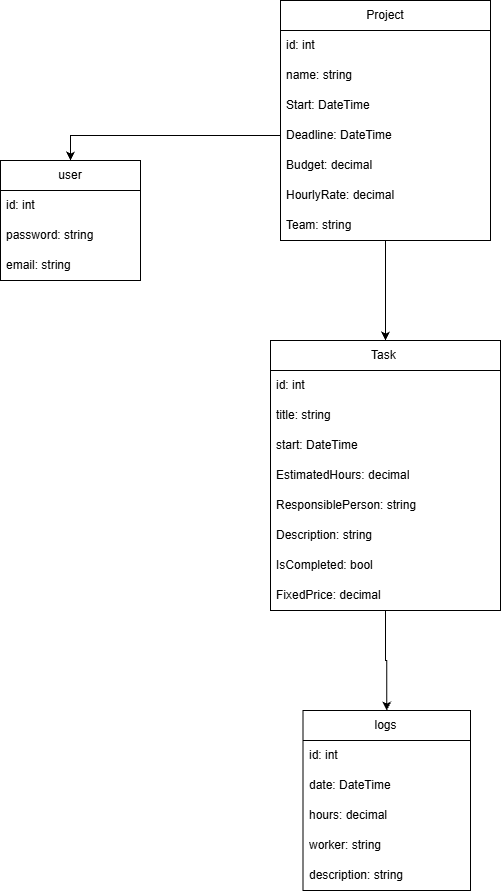

The diagram above was exported from draw.io. Its source (the exported page's mxGraphModel, read from the mxfile embedded in the PNG):
<mxGraphModel dx="1187" dy="657" grid="1" gridSize="10" guides="1" tooltips="1" connect="1" arrows="1" fold="1" page="1" pageScale="1" pageWidth="850" pageHeight="1100" math="0" shadow="0">
  <root>
    <mxCell id="0" />
    <mxCell id="1" parent="0" />
    <mxCell id="mWsPcJ-oSIOhakqfA4fu-11" edge="1" parent="1" source="mWsPcJ-oSIOhakqfA4fu-2" style="edgeStyle=orthogonalEdgeStyle;rounded=0;orthogonalLoop=1;jettySize=auto;html=1;" target="mWsPcJ-oSIOhakqfA4fu-24" value="">
      <mxGeometry relative="1" as="geometry">
        <Array as="points" />
        <mxPoint x="440" y="420" as="targetPoint" />
      </mxGeometry>
    </mxCell>
    <mxCell id="mWsPcJ-oSIOhakqfA4fu-2" parent="1" style="swimlane;fontStyle=0;childLayout=stackLayout;horizontal=1;startSize=30;horizontalStack=0;resizeParent=1;resizeParentMax=0;resizeLast=0;collapsible=1;marginBottom=0;whiteSpace=wrap;html=1;" value="Project" vertex="1">
      <mxGeometry height="240" width="210" x="320" y="60" as="geometry" />
    </mxCell>
    <mxCell id="mWsPcJ-oSIOhakqfA4fu-3" parent="mWsPcJ-oSIOhakqfA4fu-2" style="text;strokeColor=none;fillColor=none;align=left;verticalAlign=middle;spacingLeft=4;spacingRight=4;overflow=hidden;points=[[0,0.5],[1,0.5]];portConstraint=eastwest;rotatable=0;whiteSpace=wrap;html=1;" value="id: int&lt;span style=&quot;white-space: pre;&quot;&gt;&#09;&lt;/span&gt;" vertex="1">
      <mxGeometry height="30" width="210" y="30" as="geometry" />
    </mxCell>
    <mxCell id="mWsPcJ-oSIOhakqfA4fu-4" parent="mWsPcJ-oSIOhakqfA4fu-2" style="text;strokeColor=none;fillColor=none;align=left;verticalAlign=middle;spacingLeft=4;spacingRight=4;overflow=hidden;points=[[0,0.5],[1,0.5]];portConstraint=eastwest;rotatable=0;whiteSpace=wrap;html=1;" value="name: string" vertex="1">
      <mxGeometry height="30" width="210" y="60" as="geometry" />
    </mxCell>
    <mxCell id="mWsPcJ-oSIOhakqfA4fu-5" parent="mWsPcJ-oSIOhakqfA4fu-2" style="text;strokeColor=none;fillColor=none;align=left;verticalAlign=middle;spacingLeft=4;spacingRight=4;overflow=hidden;points=[[0,0.5],[1,0.5]];portConstraint=eastwest;rotatable=0;whiteSpace=wrap;html=1;" value="Start: DateTime" vertex="1">
      <mxGeometry height="30" width="210" y="90" as="geometry" />
    </mxCell>
    <mxCell id="mWsPcJ-oSIOhakqfA4fu-20" parent="mWsPcJ-oSIOhakqfA4fu-2" style="text;strokeColor=none;fillColor=none;align=left;verticalAlign=middle;spacingLeft=4;spacingRight=4;overflow=hidden;points=[[0,0.5],[1,0.5]];portConstraint=eastwest;rotatable=0;whiteSpace=wrap;html=1;" value="Deadline: DateTime" vertex="1">
      <mxGeometry height="30" width="210" y="120" as="geometry" />
    </mxCell>
    <mxCell id="mWsPcJ-oSIOhakqfA4fu-21" parent="mWsPcJ-oSIOhakqfA4fu-2" style="text;strokeColor=none;fillColor=none;align=left;verticalAlign=middle;spacingLeft=4;spacingRight=4;overflow=hidden;points=[[0,0.5],[1,0.5]];portConstraint=eastwest;rotatable=0;whiteSpace=wrap;html=1;" value="Budget: decimal&amp;nbsp;" vertex="1">
      <mxGeometry height="30" width="210" y="150" as="geometry" />
    </mxCell>
    <mxCell id="mWsPcJ-oSIOhakqfA4fu-22" parent="mWsPcJ-oSIOhakqfA4fu-2" style="text;strokeColor=none;fillColor=none;align=left;verticalAlign=middle;spacingLeft=4;spacingRight=4;overflow=hidden;points=[[0,0.5],[1,0.5]];portConstraint=eastwest;rotatable=0;whiteSpace=wrap;html=1;" value="HourlyRate: decimal" vertex="1">
      <mxGeometry height="30" width="210" y="180" as="geometry" />
    </mxCell>
    <mxCell id="mWsPcJ-oSIOhakqfA4fu-23" parent="mWsPcJ-oSIOhakqfA4fu-2" style="text;strokeColor=none;fillColor=none;align=left;verticalAlign=middle;spacingLeft=4;spacingRight=4;overflow=hidden;points=[[0,0.5],[1,0.5]];portConstraint=eastwest;rotatable=0;whiteSpace=wrap;html=1;" value="Team: string" vertex="1">
      <mxGeometry height="30" width="210" y="210" as="geometry" />
    </mxCell>
    <mxCell id="mWsPcJ-oSIOhakqfA4fu-40" edge="1" parent="1" source="mWsPcJ-oSIOhakqfA4fu-24" style="edgeStyle=orthogonalEdgeStyle;rounded=0;orthogonalLoop=1;jettySize=auto;html=1;entryX=0.5;entryY=0;entryDx=0;entryDy=0;" target="mWsPcJ-oSIOhakqfA4fu-33" value="">
      <mxGeometry relative="1" as="geometry" />
    </mxCell>
    <mxCell id="mWsPcJ-oSIOhakqfA4fu-24" parent="1" style="swimlane;fontStyle=0;childLayout=stackLayout;horizontal=1;startSize=30;horizontalStack=0;resizeParent=1;resizeParentMax=0;resizeLast=0;collapsible=1;marginBottom=0;whiteSpace=wrap;html=1;" value="Task&amp;nbsp;" vertex="1">
      <mxGeometry height="270" width="230" x="310" y="400" as="geometry" />
    </mxCell>
    <mxCell id="mWsPcJ-oSIOhakqfA4fu-25" parent="mWsPcJ-oSIOhakqfA4fu-24" style="text;strokeColor=none;fillColor=none;align=left;verticalAlign=middle;spacingLeft=4;spacingRight=4;overflow=hidden;points=[[0,0.5],[1,0.5]];portConstraint=eastwest;rotatable=0;whiteSpace=wrap;html=1;" value="id: int" vertex="1">
      <mxGeometry height="30" width="230" y="30" as="geometry" />
    </mxCell>
    <mxCell id="mWsPcJ-oSIOhakqfA4fu-26" parent="mWsPcJ-oSIOhakqfA4fu-24" style="text;strokeColor=none;fillColor=none;align=left;verticalAlign=middle;spacingLeft=4;spacingRight=4;overflow=hidden;points=[[0,0.5],[1,0.5]];portConstraint=eastwest;rotatable=0;whiteSpace=wrap;html=1;" value="title: string" vertex="1">
      <mxGeometry height="30" width="230" y="60" as="geometry" />
    </mxCell>
    <mxCell id="mWsPcJ-oSIOhakqfA4fu-27" parent="mWsPcJ-oSIOhakqfA4fu-24" style="text;strokeColor=none;fillColor=none;align=left;verticalAlign=middle;spacingLeft=4;spacingRight=4;overflow=hidden;points=[[0,0.5],[1,0.5]];portConstraint=eastwest;rotatable=0;whiteSpace=wrap;html=1;" value="start: DateTime" vertex="1">
      <mxGeometry height="30" width="230" y="90" as="geometry" />
    </mxCell>
    <mxCell id="mWsPcJ-oSIOhakqfA4fu-28" parent="mWsPcJ-oSIOhakqfA4fu-24" style="text;strokeColor=none;fillColor=none;align=left;verticalAlign=middle;spacingLeft=4;spacingRight=4;overflow=hidden;points=[[0,0.5],[1,0.5]];portConstraint=eastwest;rotatable=0;whiteSpace=wrap;html=1;" value="EstimatedHours: decimal" vertex="1">
      <mxGeometry height="30" width="230" y="120" as="geometry" />
    </mxCell>
    <mxCell id="mWsPcJ-oSIOhakqfA4fu-29" parent="mWsPcJ-oSIOhakqfA4fu-24" style="text;strokeColor=none;fillColor=none;align=left;verticalAlign=middle;spacingLeft=4;spacingRight=4;overflow=hidden;points=[[0,0.5],[1,0.5]];portConstraint=eastwest;rotatable=0;whiteSpace=wrap;html=1;" value="ResponsiblePerson: string" vertex="1">
      <mxGeometry height="30" width="230" y="150" as="geometry" />
    </mxCell>
    <mxCell id="mWsPcJ-oSIOhakqfA4fu-30" parent="mWsPcJ-oSIOhakqfA4fu-24" style="text;strokeColor=none;fillColor=none;align=left;verticalAlign=middle;spacingLeft=4;spacingRight=4;overflow=hidden;points=[[0,0.5],[1,0.5]];portConstraint=eastwest;rotatable=0;whiteSpace=wrap;html=1;" value="Description: string" vertex="1">
      <mxGeometry height="30" width="230" y="180" as="geometry" />
    </mxCell>
    <mxCell id="mWsPcJ-oSIOhakqfA4fu-31" parent="mWsPcJ-oSIOhakqfA4fu-24" style="text;strokeColor=none;fillColor=none;align=left;verticalAlign=middle;spacingLeft=4;spacingRight=4;overflow=hidden;points=[[0,0.5],[1,0.5]];portConstraint=eastwest;rotatable=0;whiteSpace=wrap;html=1;" value="IsCompleted: bool" vertex="1">
      <mxGeometry height="30" width="230" y="210" as="geometry" />
    </mxCell>
    <mxCell id="mWsPcJ-oSIOhakqfA4fu-32" parent="mWsPcJ-oSIOhakqfA4fu-24" style="text;strokeColor=none;fillColor=none;align=left;verticalAlign=middle;spacingLeft=4;spacingRight=4;overflow=hidden;points=[[0,0.5],[1,0.5]];portConstraint=eastwest;rotatable=0;whiteSpace=wrap;html=1;" value="FixedPrice: decimal" vertex="1">
      <mxGeometry height="30" width="230" y="240" as="geometry" />
    </mxCell>
    <mxCell id="mWsPcJ-oSIOhakqfA4fu-33" parent="1" style="swimlane;fontStyle=0;childLayout=stackLayout;horizontal=1;startSize=30;horizontalStack=0;resizeParent=1;resizeParentMax=0;resizeLast=0;collapsible=1;marginBottom=0;whiteSpace=wrap;html=1;" value="logs" vertex="1">
      <mxGeometry height="180" width="167.5" x="342.5" y="770" as="geometry" />
    </mxCell>
    <mxCell id="mWsPcJ-oSIOhakqfA4fu-34" parent="mWsPcJ-oSIOhakqfA4fu-33" style="text;strokeColor=none;fillColor=none;align=left;verticalAlign=middle;spacingLeft=4;spacingRight=4;overflow=hidden;points=[[0,0.5],[1,0.5]];portConstraint=eastwest;rotatable=0;whiteSpace=wrap;html=1;" value="id: int&lt;span style=&quot;white-space: pre;&quot;&gt;&#09;&lt;/span&gt;" vertex="1">
      <mxGeometry height="30" width="167.5" y="30" as="geometry" />
    </mxCell>
    <mxCell id="mWsPcJ-oSIOhakqfA4fu-35" parent="mWsPcJ-oSIOhakqfA4fu-33" style="text;strokeColor=none;fillColor=none;align=left;verticalAlign=middle;spacingLeft=4;spacingRight=4;overflow=hidden;points=[[0,0.5],[1,0.5]];portConstraint=eastwest;rotatable=0;whiteSpace=wrap;html=1;" value="date: DateTime" vertex="1">
      <mxGeometry height="30" width="167.5" y="60" as="geometry" />
    </mxCell>
    <mxCell id="mWsPcJ-oSIOhakqfA4fu-36" parent="mWsPcJ-oSIOhakqfA4fu-33" style="text;strokeColor=none;fillColor=none;align=left;verticalAlign=middle;spacingLeft=4;spacingRight=4;overflow=hidden;points=[[0,0.5],[1,0.5]];portConstraint=eastwest;rotatable=0;whiteSpace=wrap;html=1;" value="hours: decimal" vertex="1">
      <mxGeometry height="30" width="167.5" y="90" as="geometry" />
    </mxCell>
    <mxCell id="mWsPcJ-oSIOhakqfA4fu-41" parent="mWsPcJ-oSIOhakqfA4fu-33" style="text;strokeColor=none;fillColor=none;align=left;verticalAlign=middle;spacingLeft=4;spacingRight=4;overflow=hidden;points=[[0,0.5],[1,0.5]];portConstraint=eastwest;rotatable=0;whiteSpace=wrap;html=1;" value="worker: string" vertex="1">
      <mxGeometry height="30" width="167.5" y="120" as="geometry" />
    </mxCell>
    <mxCell id="mWsPcJ-oSIOhakqfA4fu-42" parent="mWsPcJ-oSIOhakqfA4fu-33" style="text;strokeColor=none;fillColor=none;align=left;verticalAlign=middle;spacingLeft=4;spacingRight=4;overflow=hidden;points=[[0,0.5],[1,0.5]];portConstraint=eastwest;rotatable=0;whiteSpace=wrap;html=1;" value="description: string" vertex="1">
      <mxGeometry height="30" width="167.5" y="150" as="geometry" />
    </mxCell>
    <mxCell id="1nFBaXeVV8C1zjZLKwF0-1" parent="1" style="swimlane;fontStyle=0;childLayout=stackLayout;horizontal=1;startSize=30;horizontalStack=0;resizeParent=1;resizeParentMax=0;resizeLast=0;collapsible=1;marginBottom=0;whiteSpace=wrap;html=1;" value="user" vertex="1">
      <mxGeometry height="120" width="140" x="40" y="220" as="geometry" />
    </mxCell>
    <mxCell id="1nFBaXeVV8C1zjZLKwF0-2" parent="1nFBaXeVV8C1zjZLKwF0-1" style="text;strokeColor=none;fillColor=none;align=left;verticalAlign=middle;spacingLeft=4;spacingRight=4;overflow=hidden;points=[[0,0.5],[1,0.5]];portConstraint=eastwest;rotatable=0;whiteSpace=wrap;html=1;" value="id: int" vertex="1">
      <mxGeometry height="30" width="140" y="30" as="geometry" />
    </mxCell>
    <mxCell id="1nFBaXeVV8C1zjZLKwF0-3" parent="1nFBaXeVV8C1zjZLKwF0-1" style="text;strokeColor=none;fillColor=none;align=left;verticalAlign=middle;spacingLeft=4;spacingRight=4;overflow=hidden;points=[[0,0.5],[1,0.5]];portConstraint=eastwest;rotatable=0;whiteSpace=wrap;html=1;" value="password: string" vertex="1">
      <mxGeometry height="30" width="140" y="60" as="geometry" />
    </mxCell>
    <mxCell id="1nFBaXeVV8C1zjZLKwF0-4" parent="1nFBaXeVV8C1zjZLKwF0-1" style="text;strokeColor=none;fillColor=none;align=left;verticalAlign=middle;spacingLeft=4;spacingRight=4;overflow=hidden;points=[[0,0.5],[1,0.5]];portConstraint=eastwest;rotatable=0;whiteSpace=wrap;html=1;" value="email: string" vertex="1">
      <mxGeometry height="30" width="140" y="90" as="geometry" />
    </mxCell>
    <mxCell id="1nFBaXeVV8C1zjZLKwF0-5" edge="1" parent="1" source="mWsPcJ-oSIOhakqfA4fu-20" style="edgeStyle=orthogonalEdgeStyle;rounded=0;orthogonalLoop=1;jettySize=auto;html=1;entryX=0.5;entryY=0;entryDx=0;entryDy=0;" target="1nFBaXeVV8C1zjZLKwF0-1">
      <mxGeometry relative="1" as="geometry">
        <mxPoint x="210" y="190" as="targetPoint" />
      </mxGeometry>
    </mxCell>
  </root>
</mxGraphModel>